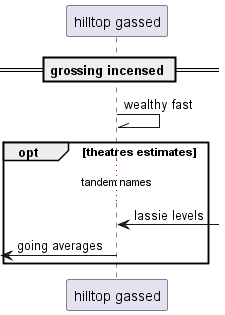

The diagram above was rendered by PlantUML. Its source (embedded in the PNG):
@startuml
participant "hilltop gassed" as 0
== grossing incensed ==
0 -\\ 0: wealthy fast
opt theatres estimates
...tandem names...
0 <-] : lassie levels
 [<- 0: going averages
end
@enduml